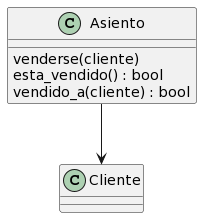

The diagram above was rendered by PlantUML. Its source (embedded in the PNG):
@startuml
class Asiento {
   venderse(cliente)
   esta_vendido() : bool 
   vendido_a(cliente) : bool

}


class Cliente {

}


Asiento --> Cliente
@enduml